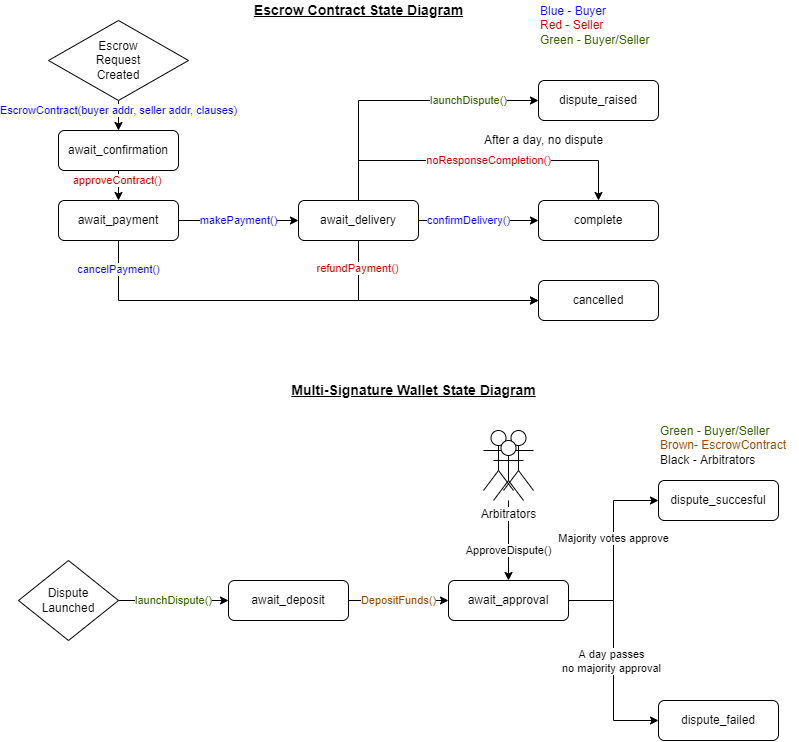

The diagram above was exported from draw.io. Its source (the exported page's mxGraphModel, read from the mxfile embedded in the PNG):
<mxGraphModel dx="1185" dy="588" grid="1" gridSize="10" guides="1" tooltips="1" connect="1" arrows="1" fold="1" page="1" pageScale="1" pageWidth="850" pageHeight="1100" math="0" shadow="0">
  <root>
    <mxCell id="0" />
    <mxCell id="1" parent="0" />
    <mxCell id="0HSPwYZIepmrPA-wMako-5" value="&lt;font color=&quot;#0000ff&quot;&gt;makePayment()&lt;/font&gt;" style="edgeStyle=orthogonalEdgeStyle;rounded=0;orthogonalLoop=1;jettySize=auto;html=1;exitX=1;exitY=0.5;exitDx=0;exitDy=0;entryX=0;entryY=0.5;entryDx=0;entryDy=0;" parent="1" source="0HSPwYZIepmrPA-wMako-3" target="0HSPwYZIepmrPA-wMako-4" edge="1">
      <mxGeometry relative="1" as="geometry" />
    </mxCell>
    <mxCell id="0HSPwYZIepmrPA-wMako-11" style="edgeStyle=orthogonalEdgeStyle;rounded=0;orthogonalLoop=1;jettySize=auto;html=1;exitX=0.5;exitY=1;exitDx=0;exitDy=0;entryX=0;entryY=0.5;entryDx=0;entryDy=0;" parent="1" source="0HSPwYZIepmrPA-wMako-3" target="0HSPwYZIepmrPA-wMako-9" edge="1">
      <mxGeometry relative="1" as="geometry" />
    </mxCell>
    <mxCell id="0HSPwYZIepmrPA-wMako-19" value="cancelPayment()" style="edgeLabel;html=1;align=center;verticalAlign=middle;resizable=0;points=[];fontColor=#0000FF;" parent="0HSPwYZIepmrPA-wMako-11" vertex="1" connectable="0">
      <mxGeometry x="-0.903" y="-3" relative="1" as="geometry">
        <mxPoint x="3" y="5" as="offset" />
      </mxGeometry>
    </mxCell>
    <mxCell id="0HSPwYZIepmrPA-wMako-3" value="&lt;span&gt;await_payment&lt;/span&gt;" style="rounded=1;whiteSpace=wrap;html=1;" parent="1" vertex="1">
      <mxGeometry x="70" y="250" width="120" height="40" as="geometry" />
    </mxCell>
    <mxCell id="0HSPwYZIepmrPA-wMako-13" style="edgeStyle=orthogonalEdgeStyle;rounded=0;orthogonalLoop=1;jettySize=auto;html=1;exitX=0.5;exitY=1;exitDx=0;exitDy=0;entryX=0;entryY=0.5;entryDx=0;entryDy=0;" parent="1" source="0HSPwYZIepmrPA-wMako-4" target="0HSPwYZIepmrPA-wMako-9" edge="1">
      <mxGeometry relative="1" as="geometry" />
    </mxCell>
    <mxCell id="0HSPwYZIepmrPA-wMako-14" value="&lt;font color=&quot;#0000ff&quot;&gt;confirmDelivery()&lt;/font&gt;" style="edgeStyle=orthogonalEdgeStyle;rounded=0;orthogonalLoop=1;jettySize=auto;html=1;exitX=1;exitY=0.5;exitDx=0;exitDy=0;entryX=0;entryY=0.5;entryDx=0;entryDy=0;" parent="1" source="0HSPwYZIepmrPA-wMako-4" target="0HSPwYZIepmrPA-wMako-7" edge="1">
      <mxGeometry x="-0.1667" relative="1" as="geometry">
        <mxPoint as="offset" />
      </mxGeometry>
    </mxCell>
    <mxCell id="0HSPwYZIepmrPA-wMako-15" value="&lt;font color=&quot;#336600&quot;&gt;launchDispute()&lt;/font&gt;" style="edgeStyle=orthogonalEdgeStyle;rounded=0;orthogonalLoop=1;jettySize=auto;html=1;exitX=0.5;exitY=0;exitDx=0;exitDy=0;entryX=0;entryY=0.5;entryDx=0;entryDy=0;" parent="1" source="0HSPwYZIepmrPA-wMako-4" target="0HSPwYZIepmrPA-wMako-8" edge="1">
      <mxGeometry x="0.4999" relative="1" as="geometry">
        <mxPoint as="offset" />
      </mxGeometry>
    </mxCell>
    <mxCell id="9PN7AwqmAYjQWTF7kEhS-3" value="&lt;font color=&quot;#cc0000&quot;&gt;noResponseCompletion()&lt;/font&gt;" style="edgeStyle=orthogonalEdgeStyle;rounded=0;orthogonalLoop=1;jettySize=auto;html=1;exitX=0.5;exitY=0;exitDx=0;exitDy=0;entryX=0.5;entryY=0;entryDx=0;entryDy=0;" parent="1" source="0HSPwYZIepmrPA-wMako-4" target="0HSPwYZIepmrPA-wMako-7" edge="1">
      <mxGeometry x="0.0623" relative="1" as="geometry">
        <Array as="points">
          <mxPoint x="370" y="210" />
          <mxPoint x="610" y="210" />
        </Array>
        <mxPoint as="offset" />
      </mxGeometry>
    </mxCell>
    <mxCell id="0HSPwYZIepmrPA-wMako-4" value="&lt;span&gt;await_delivery&lt;/span&gt;" style="rounded=1;whiteSpace=wrap;html=1;" parent="1" vertex="1">
      <mxGeometry x="310" y="250" width="120" height="40" as="geometry" />
    </mxCell>
    <mxCell id="0HSPwYZIepmrPA-wMako-7" value="&lt;span&gt;complete&lt;/span&gt;" style="rounded=1;whiteSpace=wrap;html=1;" parent="1" vertex="1">
      <mxGeometry x="550" y="250" width="120" height="40" as="geometry" />
    </mxCell>
    <mxCell id="0HSPwYZIepmrPA-wMako-8" value="&lt;span&gt;dispute_raised&lt;/span&gt;" style="rounded=1;whiteSpace=wrap;html=1;" parent="1" vertex="1">
      <mxGeometry x="550" y="130" width="120" height="40" as="geometry" />
    </mxCell>
    <mxCell id="0HSPwYZIepmrPA-wMako-9" value="&lt;span&gt;cancelled&lt;/span&gt;" style="rounded=1;whiteSpace=wrap;html=1;" parent="1" vertex="1">
      <mxGeometry x="550" y="330" width="120" height="40" as="geometry" />
    </mxCell>
    <mxCell id="BaOlvxwLS8vYs93AI0z4-4" value="&lt;font color=&quot;#0000ff&quot;&gt;EscrowContract(buyer addr, seller addr, clauses)&lt;/font&gt;" style="edgeStyle=orthogonalEdgeStyle;rounded=0;orthogonalLoop=1;jettySize=auto;html=1;exitX=0.5;exitY=1;exitDx=0;exitDy=0;fontColor=#CC0000;strokeColor=#000000;" parent="1" source="0HSPwYZIepmrPA-wMako-16" target="BaOlvxwLS8vYs93AI0z4-3" edge="1">
      <mxGeometry x="-0.6" relative="1" as="geometry">
        <mxPoint as="offset" />
      </mxGeometry>
    </mxCell>
    <mxCell id="0HSPwYZIepmrPA-wMako-16" value="Escrow&lt;br&gt;Request&lt;br&gt;Created" style="rhombus;whiteSpace=wrap;html=1;" parent="1" vertex="1">
      <mxGeometry x="60" y="70" width="140" height="80" as="geometry" />
    </mxCell>
    <mxCell id="0HSPwYZIepmrPA-wMako-20" value="refundPayment()" style="edgeLabel;html=1;align=center;verticalAlign=middle;resizable=0;points=[];fontColor=#CC0000;" parent="1" vertex="1" connectable="0">
      <mxGeometry x="370" y="300" as="geometry">
        <mxPoint x="-1" y="18" as="offset" />
      </mxGeometry>
    </mxCell>
    <mxCell id="0HSPwYZIepmrPA-wMako-26" value="&lt;b&gt;&lt;u&gt;&lt;font style=&quot;font-size: 14px&quot;&gt;Escrow Contract State Diagram&lt;/font&gt;&lt;/u&gt;&lt;/b&gt;" style="text;html=1;align=center;verticalAlign=middle;resizable=0;points=[];autosize=1;strokeColor=none;fillColor=none;" parent="1" vertex="1">
      <mxGeometry x="260" y="50" width="220" height="20" as="geometry" />
    </mxCell>
    <mxCell id="9PN7AwqmAYjQWTF7kEhS-5" value="After a day, no dispute" style="text;html=1;align=center;verticalAlign=middle;resizable=0;points=[];autosize=1;strokeColor=none;fillColor=none;shadow=0;" parent="1" vertex="1">
      <mxGeometry x="490" y="180" width="130" height="20" as="geometry" />
    </mxCell>
    <mxCell id="BaOlvxwLS8vYs93AI0z4-2" value="Blue - Buyer&lt;br&gt;&lt;font color=&quot;#cc0000&quot;&gt;Red - Seller&lt;/font&gt;&lt;br&gt;&lt;font color=&quot;#336600&quot;&gt;Green - Buyer/Seller&lt;/font&gt;" style="text;html=1;align=left;verticalAlign=middle;resizable=0;points=[];autosize=1;strokeColor=none;fillColor=none;fontColor=#0000FF;" parent="1" vertex="1">
      <mxGeometry x="550" y="50" width="120" height="50" as="geometry" />
    </mxCell>
    <mxCell id="BaOlvxwLS8vYs93AI0z4-7" value="approveContract()&amp;nbsp;" style="edgeStyle=orthogonalEdgeStyle;rounded=0;orthogonalLoop=1;jettySize=auto;html=1;exitX=0.5;exitY=1;exitDx=0;exitDy=0;fontColor=#CC0000;strokeColor=#000000;" parent="1" source="BaOlvxwLS8vYs93AI0z4-3" target="0HSPwYZIepmrPA-wMako-3" edge="1">
      <mxGeometry x="0.2" relative="1" as="geometry">
        <mxPoint as="offset" />
      </mxGeometry>
    </mxCell>
    <mxCell id="BaOlvxwLS8vYs93AI0z4-3" value="await_confirmation" style="rounded=1;whiteSpace=wrap;html=1;" parent="1" vertex="1">
      <mxGeometry x="70" y="180" width="120" height="40" as="geometry" />
    </mxCell>
    <mxCell id="XvHcIuagFAbyXAgavqt9-3" value="Majority votes approve" style="edgeStyle=orthogonalEdgeStyle;rounded=0;orthogonalLoop=1;jettySize=auto;html=1;exitX=1;exitY=0.5;exitDx=0;exitDy=0;entryX=0;entryY=0.5;entryDx=0;entryDy=0;" edge="1" parent="1" source="XvHcIuagFAbyXAgavqt9-6" target="XvHcIuagFAbyXAgavqt9-11">
      <mxGeometry x="0.1254" relative="1" as="geometry">
        <mxPoint as="offset" />
      </mxGeometry>
    </mxCell>
    <mxCell id="XvHcIuagFAbyXAgavqt9-26" style="edgeStyle=orthogonalEdgeStyle;rounded=0;orthogonalLoop=1;jettySize=auto;html=1;entryX=0;entryY=0.5;entryDx=0;entryDy=0;labelBackgroundColor=default;labelBorderColor=none;fontColor=#994C00;" edge="1" parent="1" source="XvHcIuagFAbyXAgavqt9-6" target="XvHcIuagFAbyXAgavqt9-14">
      <mxGeometry relative="1" as="geometry" />
    </mxCell>
    <mxCell id="XvHcIuagFAbyXAgavqt9-34" value="A day passes&lt;br&gt;no majority approval" style="edgeLabel;html=1;align=center;verticalAlign=middle;resizable=0;points=[];fontColor=#000000;" vertex="1" connectable="0" parent="XvHcIuagFAbyXAgavqt9-26">
      <mxGeometry x="-0.1208" y="-2" relative="1" as="geometry">
        <mxPoint y="13" as="offset" />
      </mxGeometry>
    </mxCell>
    <mxCell id="XvHcIuagFAbyXAgavqt9-6" value="await_approval" style="rounded=1;whiteSpace=wrap;html=1;" vertex="1" parent="1">
      <mxGeometry x="460" y="630" width="120" height="40" as="geometry" />
    </mxCell>
    <mxCell id="XvHcIuagFAbyXAgavqt9-11" value="dispute_succesful" style="rounded=1;whiteSpace=wrap;html=1;" vertex="1" parent="1">
      <mxGeometry x="670" y="530" width="120" height="40" as="geometry" />
    </mxCell>
    <mxCell id="XvHcIuagFAbyXAgavqt9-14" value="dispute_failed" style="rounded=1;whiteSpace=wrap;html=1;" vertex="1" parent="1">
      <mxGeometry x="670" y="750" width="120" height="40" as="geometry" />
    </mxCell>
    <mxCell id="XvHcIuagFAbyXAgavqt9-24" value="&lt;span style=&quot;color: rgb(51, 102, 0); font-family: helvetica; font-size: 11px; font-style: normal; font-weight: 400; letter-spacing: normal; text-align: center; text-indent: 0px; text-transform: none; word-spacing: 0px; display: inline; float: none;&quot;&gt;launchDispute()&lt;/span&gt;" style="edgeStyle=orthogonalEdgeStyle;rounded=0;orthogonalLoop=1;jettySize=auto;html=1;fontColor=#994C00;labelBorderColor=none;labelBackgroundColor=default;" edge="1" parent="1" source="XvHcIuagFAbyXAgavqt9-16" target="XvHcIuagFAbyXAgavqt9-22">
      <mxGeometry relative="1" as="geometry" />
    </mxCell>
    <mxCell id="XvHcIuagFAbyXAgavqt9-16" value="Dispute&lt;br&gt;Launched" style="rhombus;whiteSpace=wrap;html=1;" vertex="1" parent="1">
      <mxGeometry x="30" y="610" width="100" height="80" as="geometry" />
    </mxCell>
    <mxCell id="XvHcIuagFAbyXAgavqt9-18" value="&lt;b&gt;&lt;u&gt;&lt;font style=&quot;font-size: 14px&quot;&gt;Multi-Signature Wallet State Diagram&lt;/font&gt;&lt;/u&gt;&lt;/b&gt;" style="text;html=1;align=center;verticalAlign=middle;resizable=0;points=[];autosize=1;strokeColor=none;fillColor=none;" vertex="1" parent="1">
      <mxGeometry x="295" y="430" width="260" height="20" as="geometry" />
    </mxCell>
    <mxCell id="XvHcIuagFAbyXAgavqt9-20" value="&lt;font color=&quot;#336600&quot;&gt;Green - Buyer/Seller&lt;br&gt;&lt;/font&gt;&lt;span style=&quot;color: rgb(153 , 76 , 0)&quot;&gt;Brown- EscrowContract&lt;/span&gt;&lt;font color=&quot;#336600&quot;&gt;&lt;br&gt;&lt;/font&gt;&lt;font color=&quot;#000000&quot;&gt;Black - Arbitrators&lt;br&gt;&lt;/font&gt;" style="text;html=1;align=left;verticalAlign=middle;resizable=0;points=[];autosize=1;strokeColor=none;fillColor=none;fontColor=#0000FF;" vertex="1" parent="1">
      <mxGeometry x="670" y="470" width="140" height="50" as="geometry" />
    </mxCell>
    <mxCell id="XvHcIuagFAbyXAgavqt9-25" value="&lt;span style=&quot;color: rgb(153 , 76 , 0) ; font-family: &amp;#34;helvetica&amp;#34; ; font-size: 11px ; font-style: normal ; font-weight: 400 ; letter-spacing: normal ; text-align: center ; text-indent: 0px ; text-transform: none ; word-spacing: 0px ; background-color: rgb(255 , 255 , 255) ; display: inline ; float: none&quot;&gt;DepositFunds()&lt;/span&gt;" style="edgeStyle=orthogonalEdgeStyle;rounded=0;orthogonalLoop=1;jettySize=auto;html=1;entryX=0;entryY=0.5;entryDx=0;entryDy=0;labelBackgroundColor=default;labelBorderColor=none;fontColor=#994C00;" edge="1" parent="1" source="XvHcIuagFAbyXAgavqt9-22" target="XvHcIuagFAbyXAgavqt9-6">
      <mxGeometry relative="1" as="geometry" />
    </mxCell>
    <mxCell id="XvHcIuagFAbyXAgavqt9-22" value="await_deposit" style="rounded=1;whiteSpace=wrap;html=1;" vertex="1" parent="1">
      <mxGeometry x="240" y="630" width="120" height="40" as="geometry" />
    </mxCell>
    <mxCell id="XvHcIuagFAbyXAgavqt9-28" value="" style="shape=umlActor;verticalLabelPosition=bottom;verticalAlign=top;html=1;outlineConnect=0;fontColor=#994C00;" vertex="1" parent="1">
      <mxGeometry x="495" y="480" width="30" height="60" as="geometry" />
    </mxCell>
    <mxCell id="XvHcIuagFAbyXAgavqt9-30" value="" style="shape=umlActor;verticalLabelPosition=bottom;verticalAlign=top;html=1;outlineConnect=0;fontColor=#994C00;" vertex="1" parent="1">
      <mxGeometry x="515" y="480" width="30" height="60" as="geometry" />
    </mxCell>
    <mxCell id="XvHcIuagFAbyXAgavqt9-31" style="edgeStyle=orthogonalEdgeStyle;rounded=0;orthogonalLoop=1;jettySize=auto;html=1;entryX=0.5;entryY=0;entryDx=0;entryDy=0;labelBackgroundColor=default;labelBorderColor=none;fontColor=#000000;" edge="1" parent="1" source="XvHcIuagFAbyXAgavqt9-29" target="XvHcIuagFAbyXAgavqt9-6">
      <mxGeometry relative="1" as="geometry" />
    </mxCell>
    <mxCell id="XvHcIuagFAbyXAgavqt9-32" value="ApproveDispute()" style="edgeLabel;html=1;align=center;verticalAlign=middle;resizable=0;points=[];fontColor=#000000;" vertex="1" connectable="0" parent="XvHcIuagFAbyXAgavqt9-31">
      <mxGeometry x="0.2379" y="2" relative="1" as="geometry">
        <mxPoint x="-2" as="offset" />
      </mxGeometry>
    </mxCell>
    <mxCell id="XvHcIuagFAbyXAgavqt9-29" value="&lt;font color=&quot;#000000&quot; style=&quot;background-color: rgb(255 , 255 , 255)&quot;&gt;Arbitrators&lt;/font&gt;" style="shape=umlActor;verticalLabelPosition=bottom;verticalAlign=top;html=1;outlineConnect=0;fontColor=#994C00;" vertex="1" parent="1">
      <mxGeometry x="505" y="490" width="30" height="60" as="geometry" />
    </mxCell>
  </root>
</mxGraphModel>